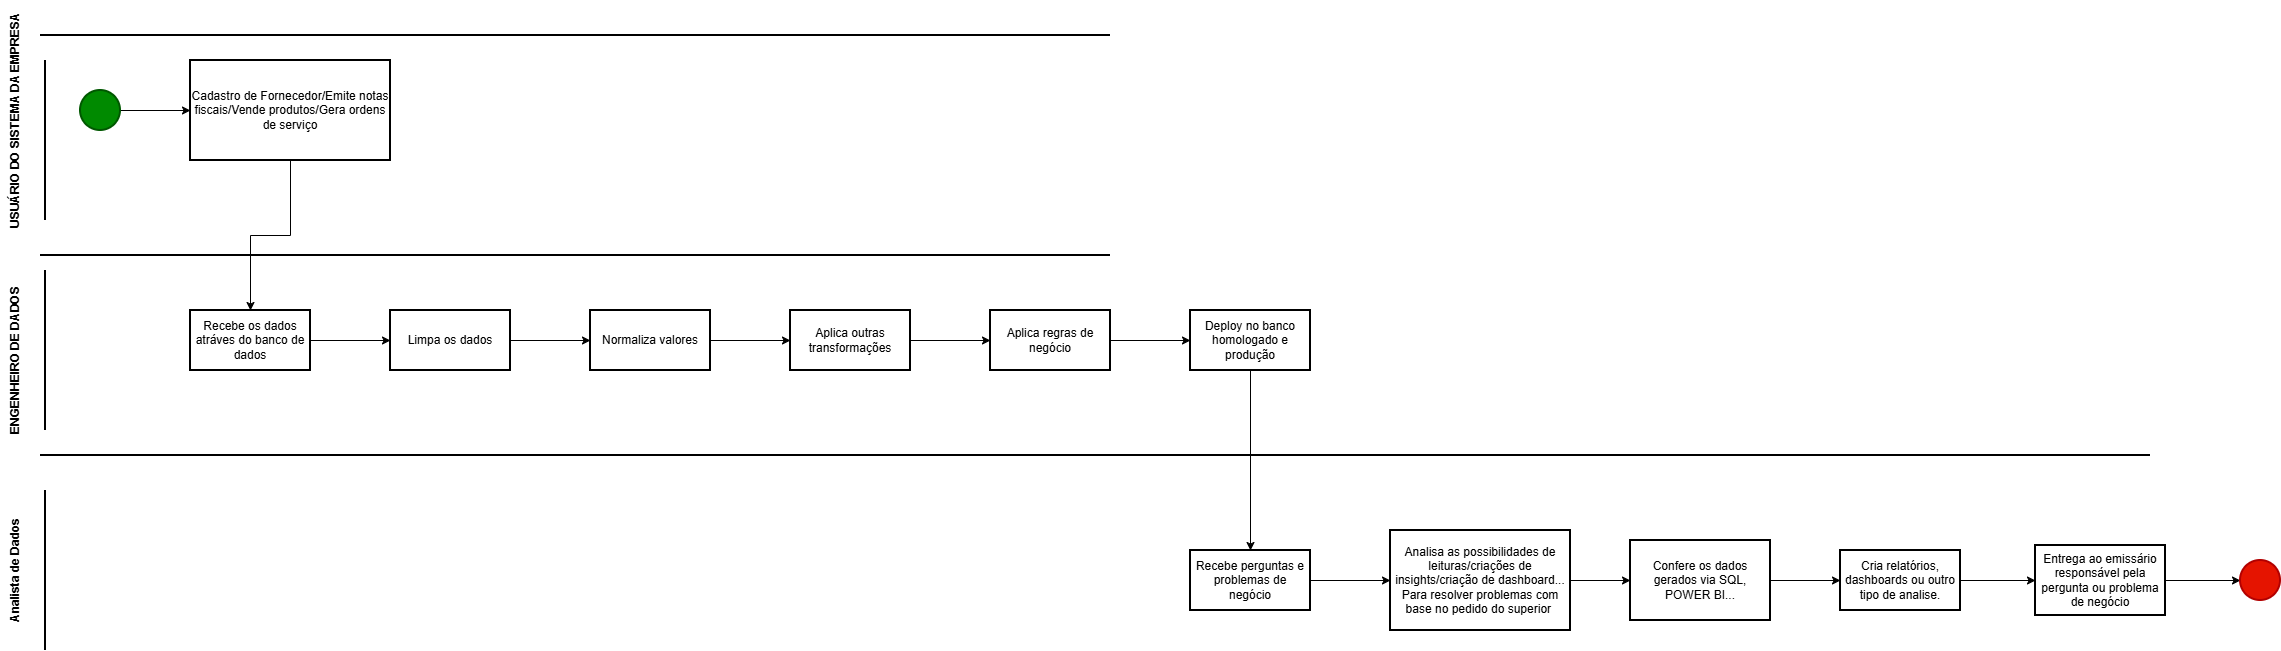

The diagram above was exported from draw.io. Its source (the exported page's mxGraphModel, read from the mxfile embedded in the PNG):
<mxGraphModel dx="858" dy="519" grid="1" gridSize="10" guides="1" tooltips="1" connect="1" arrows="1" fold="1" page="1" pageScale="1" pageWidth="827" pageHeight="1169" math="0" shadow="0">
  <root>
    <mxCell id="0" />
    <mxCell id="1" parent="0" />
    <mxCell id="wZHCE63EsrGJm59CT_wG-6" parent="1" style="line;strokeWidth=2;html=1;" value="" vertex="1">
      <mxGeometry height="10" width="1070" x="80" y="150" as="geometry" />
    </mxCell>
    <mxCell id="wZHCE63EsrGJm59CT_wG-7" parent="1" style="line;strokeWidth=2;direction=south;html=1;" value="" vertex="1">
      <mxGeometry height="160" width="10" x="80" y="180" as="geometry" />
    </mxCell>
    <mxCell id="wZHCE63EsrGJm59CT_wG-8" parent="1" style="text;html=1;whiteSpace=wrap;strokeColor=none;fillColor=none;align=center;verticalAlign=middle;rounded=0;autosize=1;resizable=0;rotation=-90;" value="&lt;b&gt;USUÁRIO DO SISTEMA DA EMPRESA&lt;/b&gt;" vertex="1">
      <mxGeometry height="30" width="240" x="-65" y="225" as="geometry" />
    </mxCell>
    <mxCell id="wZHCE63EsrGJm59CT_wG-13" edge="1" parent="1" source="wZHCE63EsrGJm59CT_wG-11" style="edgeStyle=orthogonalEdgeStyle;rounded=0;orthogonalLoop=1;jettySize=auto;html=1;" target="wZHCE63EsrGJm59CT_wG-12" value="">
      <mxGeometry relative="1" as="geometry" />
    </mxCell>
    <mxCell id="wZHCE63EsrGJm59CT_wG-11" parent="1" style="strokeWidth=2;html=1;shape=mxgraph.flowchart.start_2;whiteSpace=wrap;fillColor=#008a00;fontColor=#ffffff;strokeColor=#005700;" value="" vertex="1">
      <mxGeometry height="40" width="40" x="120" y="210" as="geometry" />
    </mxCell>
    <mxCell id="wZHCE63EsrGJm59CT_wG-36" edge="1" parent="1" source="wZHCE63EsrGJm59CT_wG-12" style="edgeStyle=orthogonalEdgeStyle;rounded=0;orthogonalLoop=1;jettySize=auto;html=1;entryX=0.5;entryY=0;entryDx=0;entryDy=0;" target="wZHCE63EsrGJm59CT_wG-29">
      <mxGeometry relative="1" as="geometry" />
    </mxCell>
    <mxCell id="wZHCE63EsrGJm59CT_wG-12" parent="1" style="whiteSpace=wrap;html=1;strokeWidth=2;" value="Cadastro de Fornecedor/Emite notas fiscais/Vende produtos/Gera ordens de serviço" vertex="1">
      <mxGeometry height="100" width="200" x="230" y="180" as="geometry" />
    </mxCell>
    <mxCell id="wZHCE63EsrGJm59CT_wG-21" parent="1" style="line;strokeWidth=2;html=1;" value="" vertex="1">
      <mxGeometry height="10" width="1070" x="80" y="370" as="geometry" />
    </mxCell>
    <mxCell id="wZHCE63EsrGJm59CT_wG-22" parent="1" style="line;strokeWidth=2;direction=south;html=1;" value="" vertex="1">
      <mxGeometry height="160" width="10" x="80" y="390" as="geometry" />
    </mxCell>
    <mxCell id="wZHCE63EsrGJm59CT_wG-23" parent="1" style="text;html=1;whiteSpace=wrap;strokeColor=none;fillColor=none;align=center;verticalAlign=middle;rounded=0;autosize=1;resizable=0;rotation=-90;" value="&lt;b&gt;ENGENHEIRO DE DADOS&lt;/b&gt;" vertex="1">
      <mxGeometry height="30" width="170" x="-30" y="465" as="geometry" />
    </mxCell>
    <mxCell id="wZHCE63EsrGJm59CT_wG-24" parent="1" style="line;strokeWidth=2;html=1;" value="" vertex="1">
      <mxGeometry height="10" width="2110" x="80" y="570" as="geometry" />
    </mxCell>
    <mxCell id="wZHCE63EsrGJm59CT_wG-31" edge="1" parent="1" source="wZHCE63EsrGJm59CT_wG-29" style="edgeStyle=orthogonalEdgeStyle;rounded=0;orthogonalLoop=1;jettySize=auto;html=1;" target="wZHCE63EsrGJm59CT_wG-30" value="">
      <mxGeometry relative="1" as="geometry" />
    </mxCell>
    <mxCell id="wZHCE63EsrGJm59CT_wG-29" parent="1" style="whiteSpace=wrap;html=1;strokeWidth=2;" value="Recebe os dados atráves do banco de dados" vertex="1">
      <mxGeometry height="60" width="120" x="230" y="430" as="geometry" />
    </mxCell>
    <mxCell id="wZHCE63EsrGJm59CT_wG-33" edge="1" parent="1" source="wZHCE63EsrGJm59CT_wG-30" style="edgeStyle=orthogonalEdgeStyle;rounded=0;orthogonalLoop=1;jettySize=auto;html=1;" target="wZHCE63EsrGJm59CT_wG-32" value="">
      <mxGeometry relative="1" as="geometry" />
    </mxCell>
    <mxCell id="wZHCE63EsrGJm59CT_wG-30" parent="1" style="whiteSpace=wrap;html=1;strokeWidth=2;" value="Limpa os dados" vertex="1">
      <mxGeometry height="60" width="120" x="430" y="430" as="geometry" />
    </mxCell>
    <mxCell id="wZHCE63EsrGJm59CT_wG-35" edge="1" parent="1" source="wZHCE63EsrGJm59CT_wG-32" style="edgeStyle=orthogonalEdgeStyle;rounded=0;orthogonalLoop=1;jettySize=auto;html=1;" target="wZHCE63EsrGJm59CT_wG-34" value="">
      <mxGeometry relative="1" as="geometry" />
    </mxCell>
    <mxCell id="wZHCE63EsrGJm59CT_wG-32" parent="1" style="whiteSpace=wrap;html=1;strokeWidth=2;" value="Normaliza valores" vertex="1">
      <mxGeometry height="60" width="120" x="630" y="430" as="geometry" />
    </mxCell>
    <mxCell id="wZHCE63EsrGJm59CT_wG-40" edge="1" parent="1" source="wZHCE63EsrGJm59CT_wG-34" style="edgeStyle=orthogonalEdgeStyle;rounded=0;orthogonalLoop=1;jettySize=auto;html=1;" target="wZHCE63EsrGJm59CT_wG-39" value="">
      <mxGeometry relative="1" as="geometry" />
    </mxCell>
    <mxCell id="wZHCE63EsrGJm59CT_wG-34" parent="1" style="whiteSpace=wrap;html=1;strokeWidth=2;" value="Aplica outras transformações" vertex="1">
      <mxGeometry height="60" width="120" x="830" y="430" as="geometry" />
    </mxCell>
    <mxCell id="wZHCE63EsrGJm59CT_wG-54" edge="1" parent="1" source="wZHCE63EsrGJm59CT_wG-39" style="edgeStyle=orthogonalEdgeStyle;rounded=0;orthogonalLoop=1;jettySize=auto;html=1;" target="wZHCE63EsrGJm59CT_wG-53" value="">
      <mxGeometry relative="1" as="geometry" />
    </mxCell>
    <mxCell id="wZHCE63EsrGJm59CT_wG-39" parent="1" style="whiteSpace=wrap;html=1;strokeWidth=2;" value="Aplica regras de negócio" vertex="1">
      <mxGeometry height="60" width="120" x="1030" y="430" as="geometry" />
    </mxCell>
    <mxCell id="wZHCE63EsrGJm59CT_wG-41" parent="1" style="line;strokeWidth=2;direction=south;html=1;" value="" vertex="1">
      <mxGeometry height="160" width="10" x="80" y="610" as="geometry" />
    </mxCell>
    <mxCell id="wZHCE63EsrGJm59CT_wG-42" parent="1" style="text;html=1;whiteSpace=wrap;strokeColor=none;fillColor=none;align=center;verticalAlign=middle;rounded=0;autosize=1;resizable=0;rotation=-90;" value="&lt;b&gt;Analista de Dados&lt;/b&gt;" vertex="1">
      <mxGeometry height="30" width="130" x="-9.999999999999993" y="675" as="geometry" />
    </mxCell>
    <mxCell id="wZHCE63EsrGJm59CT_wG-43" parent="1" style="whiteSpace=wrap;html=1;strokeWidth=2;" value="Recebe perguntas e problemas de negócio" vertex="1">
      <mxGeometry height="60" width="120" x="1230" y="670" as="geometry" />
    </mxCell>
    <mxCell id="wZHCE63EsrGJm59CT_wG-50" edge="1" parent="1" source="wZHCE63EsrGJm59CT_wG-45" style="edgeStyle=orthogonalEdgeStyle;rounded=0;orthogonalLoop=1;jettySize=auto;html=1;" target="wZHCE63EsrGJm59CT_wG-49" value="">
      <mxGeometry relative="1" as="geometry" />
    </mxCell>
    <mxCell id="wZHCE63EsrGJm59CT_wG-52" edge="1" parent="1" source="wZHCE63EsrGJm59CT_wG-49" style="edgeStyle=orthogonalEdgeStyle;rounded=0;orthogonalLoop=1;jettySize=auto;html=1;" target="wZHCE63EsrGJm59CT_wG-51" value="">
      <mxGeometry relative="1" as="geometry" />
    </mxCell>
    <mxCell id="wZHCE63EsrGJm59CT_wG-49" parent="1" style="whiteSpace=wrap;html=1;strokeWidth=2;" value="Cria relatórios, dashboards ou outro tipo de analise." vertex="1">
      <mxGeometry height="60" width="120" x="1880" y="670" as="geometry" />
    </mxCell>
    <mxCell id="wZHCE63EsrGJm59CT_wG-60" edge="1" parent="1" source="wZHCE63EsrGJm59CT_wG-51" style="edgeStyle=orthogonalEdgeStyle;rounded=0;orthogonalLoop=1;jettySize=auto;html=1;" target="wZHCE63EsrGJm59CT_wG-59" value="">
      <mxGeometry relative="1" as="geometry" />
    </mxCell>
    <mxCell id="wZHCE63EsrGJm59CT_wG-51" parent="1" style="whiteSpace=wrap;html=1;strokeWidth=2;" value="Entrega ao emissário responsável pela pergunta ou problema de negócio" vertex="1">
      <mxGeometry height="70" width="130" x="2075" y="665" as="geometry" />
    </mxCell>
    <mxCell id="wZHCE63EsrGJm59CT_wG-55" edge="1" parent="1" source="wZHCE63EsrGJm59CT_wG-53" style="edgeStyle=orthogonalEdgeStyle;rounded=0;orthogonalLoop=1;jettySize=auto;html=1;exitX=0.5;exitY=1;exitDx=0;exitDy=0;entryX=0.5;entryY=0;entryDx=0;entryDy=0;" target="wZHCE63EsrGJm59CT_wG-43">
      <mxGeometry relative="1" as="geometry" />
    </mxCell>
    <mxCell id="wZHCE63EsrGJm59CT_wG-53" parent="1" style="whiteSpace=wrap;html=1;strokeWidth=2;" value="Deploy no banco homologado e produção" vertex="1">
      <mxGeometry height="60" width="120" x="1230" y="430" as="geometry" />
    </mxCell>
    <mxCell id="wZHCE63EsrGJm59CT_wG-56" edge="1" parent="1" source="wZHCE63EsrGJm59CT_wG-43" style="edgeStyle=orthogonalEdgeStyle;rounded=0;orthogonalLoop=1;jettySize=auto;html=1;" target="wZHCE63EsrGJm59CT_wG-47" value="">
      <mxGeometry relative="1" as="geometry">
        <mxPoint x="1350" y="700" as="sourcePoint" />
        <mxPoint x="1660" y="810" as="targetPoint" />
      </mxGeometry>
    </mxCell>
    <mxCell id="wZHCE63EsrGJm59CT_wG-58" edge="1" parent="1" source="wZHCE63EsrGJm59CT_wG-47" style="edgeStyle=orthogonalEdgeStyle;rounded=0;orthogonalLoop=1;jettySize=auto;html=1;entryX=0;entryY=0.5;entryDx=0;entryDy=0;" target="wZHCE63EsrGJm59CT_wG-45">
      <mxGeometry relative="1" as="geometry" />
    </mxCell>
    <mxCell id="wZHCE63EsrGJm59CT_wG-47" parent="1" style="whiteSpace=wrap;html=1;strokeWidth=2;" value="Analisa as possibilidades de leituras/criações de insights/criação de dashboard... Para resolver problemas com base no pedido do superior&amp;nbsp;" vertex="1">
      <mxGeometry height="100" width="180" x="1430" y="650" as="geometry" />
    </mxCell>
    <mxCell id="wZHCE63EsrGJm59CT_wG-45" parent="1" style="whiteSpace=wrap;html=1;strokeWidth=2;" value="Confere os dados gerados via SQL, POWER BI..." vertex="1">
      <mxGeometry height="80" width="140" x="1670" y="660" as="geometry" />
    </mxCell>
    <mxCell id="wZHCE63EsrGJm59CT_wG-59" parent="1" style="ellipse;whiteSpace=wrap;html=1;shapeInside=1;strokeWidth=2;fillColor=#e51400;fontColor=#ffffff;strokeColor=#B20000;" value="" vertex="1">
      <mxGeometry height="40" width="40" x="2280" y="680" as="geometry" />
    </mxCell>
  </root>
</mxGraphModel>